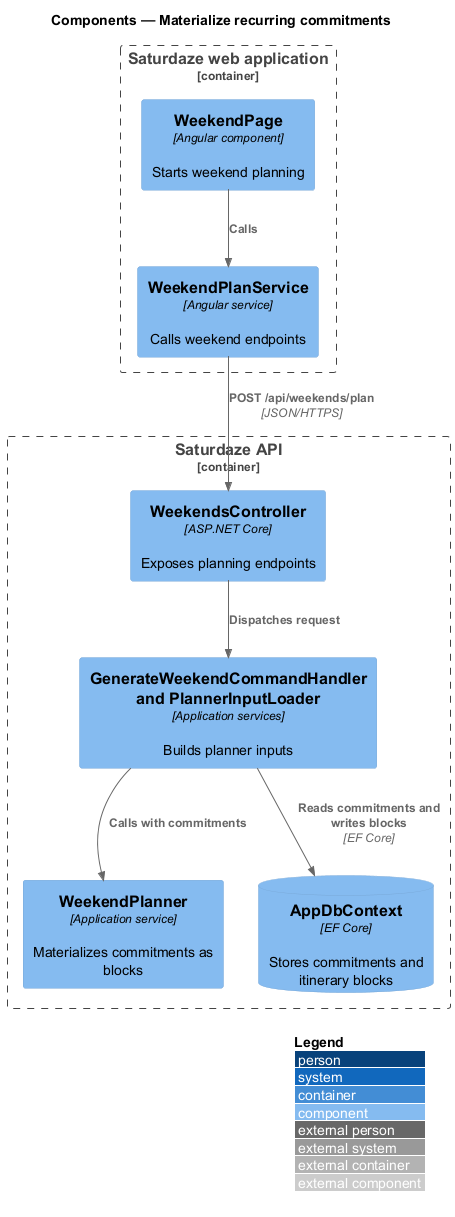

The diagram above was rendered by PlantUML. Its source (embedded in the PNG):
@startuml
!include <C4/C4_Component>
LAYOUT_WITH_LEGEND()
title Components — Materialize recurring commitments

Container_Boundary(web, "Saturdaze web application") {
  Component(page, "WeekendPage", "Angular component", "Starts weekend planning")
  Component(client, "WeekendPlanService", "Angular service", "Calls weekend endpoints")
}
Container_Boundary(api, "Saturdaze API") {
  Component(controller, "WeekendsController", "ASP.NET Core", "Exposes planning endpoints")
  Component(handler, "GenerateWeekendCommandHandler and PlannerInputLoader", "Application services", "Builds planner inputs")
  Component(entity, "WeekendPlanner", "Application service", "Materializes commitments as blocks")
  ComponentDb(db, "AppDbContext", "EF Core", "Stores commitments and itinerary blocks")
}
Rel(page, client, "Calls")
Rel(client, controller, "POST /api/weekends/plan", "JSON/HTTPS")
Rel(controller, handler, "Dispatches request")
Rel(handler, entity, "Calls with commitments")
Rel(handler, db, "Reads commitments and writes blocks", "EF Core")
@enduml